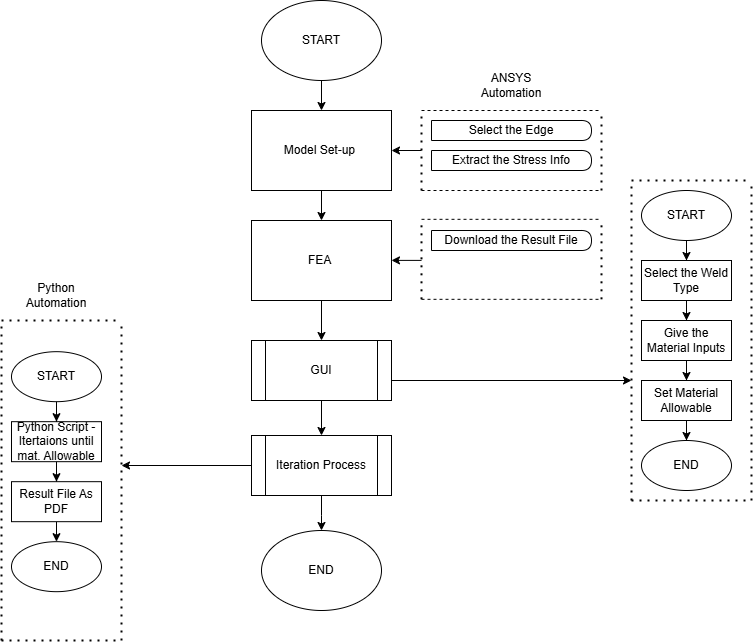

The diagram above was exported from draw.io. Its source (the exported page's mxGraphModel, read from the mxfile embedded in the PNG):
<mxGraphModel dx="1304" dy="780" grid="1" gridSize="10" guides="1" tooltips="1" connect="1" arrows="1" fold="1" page="1" pageScale="1" pageWidth="850" pageHeight="1100" math="0" shadow="0">
  <root>
    <mxCell id="0" />
    <mxCell id="1" parent="0" />
    <mxCell id="yvEBXiuTINX9yIudibAE-53" value="" style="edgeStyle=orthogonalEdgeStyle;rounded=0;orthogonalLoop=1;jettySize=auto;html=1;" edge="1" parent="1" source="yvEBXiuTINX9yIudibAE-4" target="yvEBXiuTINX9yIudibAE-46">
      <mxGeometry relative="1" as="geometry" />
    </mxCell>
    <mxCell id="yvEBXiuTINX9yIudibAE-4" value="Model Set-up&amp;nbsp;" style="rounded=0;whiteSpace=wrap;html=1;" vertex="1" parent="1">
      <mxGeometry x="320" y="250" width="140" height="80" as="geometry" />
    </mxCell>
    <mxCell id="yvEBXiuTINX9yIudibAE-12" value="&lt;span style=&quot;text-align: left;&quot;&gt;Select the Edge&lt;/span&gt;" style="shape=delay;whiteSpace=wrap;html=1;" vertex="1" parent="1">
      <mxGeometry x="500" y="260" width="160" height="20" as="geometry" />
    </mxCell>
    <mxCell id="yvEBXiuTINX9yIudibAE-14" value="&lt;span style=&quot;text-align: left;&quot;&gt;Extract the Stress Info&lt;/span&gt;" style="shape=delay;whiteSpace=wrap;html=1;" vertex="1" parent="1">
      <mxGeometry x="500" y="290" width="160" height="20" as="geometry" />
    </mxCell>
    <mxCell id="yvEBXiuTINX9yIudibAE-15" value="&lt;span style=&quot;text-align: left;&quot;&gt;Download the Result File&lt;/span&gt;" style="shape=delay;whiteSpace=wrap;html=1;" vertex="1" parent="1">
      <mxGeometry x="500" y="370" width="160" height="20" as="geometry" />
    </mxCell>
    <mxCell id="yvEBXiuTINX9yIudibAE-28" style="edgeStyle=orthogonalEdgeStyle;rounded=0;orthogonalLoop=1;jettySize=auto;html=1;entryX=0.5;entryY=0;entryDx=0;entryDy=0;" edge="1" parent="1" source="yvEBXiuTINX9yIudibAE-17" target="yvEBXiuTINX9yIudibAE-20">
      <mxGeometry relative="1" as="geometry" />
    </mxCell>
    <mxCell id="yvEBXiuTINX9yIudibAE-17" value="Select the Weld Type" style="rounded=0;whiteSpace=wrap;html=1;" vertex="1" parent="1">
      <mxGeometry x="710" y="400" width="90" height="40" as="geometry" />
    </mxCell>
    <mxCell id="yvEBXiuTINX9yIudibAE-51" value="" style="edgeStyle=orthogonalEdgeStyle;rounded=0;orthogonalLoop=1;jettySize=auto;html=1;" edge="1" parent="1" source="yvEBXiuTINX9yIudibAE-18" target="yvEBXiuTINX9yIudibAE-34">
      <mxGeometry relative="1" as="geometry" />
    </mxCell>
    <mxCell id="yvEBXiuTINX9yIudibAE-18" value="GUI" style="shape=process;whiteSpace=wrap;html=1;backgroundOutline=1;" vertex="1" parent="1">
      <mxGeometry x="320" y="480" width="140" height="60" as="geometry" />
    </mxCell>
    <mxCell id="yvEBXiuTINX9yIudibAE-27" style="edgeStyle=orthogonalEdgeStyle;rounded=0;orthogonalLoop=1;jettySize=auto;html=1;entryX=0.5;entryY=0;entryDx=0;entryDy=0;" edge="1" parent="1" source="yvEBXiuTINX9yIudibAE-19" target="yvEBXiuTINX9yIudibAE-17">
      <mxGeometry relative="1" as="geometry" />
    </mxCell>
    <mxCell id="yvEBXiuTINX9yIudibAE-19" value="START" style="ellipse;whiteSpace=wrap;html=1;" vertex="1" parent="1">
      <mxGeometry x="710" y="330" width="90" height="50" as="geometry" />
    </mxCell>
    <mxCell id="yvEBXiuTINX9yIudibAE-30" style="edgeStyle=orthogonalEdgeStyle;rounded=0;orthogonalLoop=1;jettySize=auto;html=1;entryX=0.5;entryY=0;entryDx=0;entryDy=0;" edge="1" parent="1" source="yvEBXiuTINX9yIudibAE-20" target="yvEBXiuTINX9yIudibAE-21">
      <mxGeometry relative="1" as="geometry" />
    </mxCell>
    <mxCell id="yvEBXiuTINX9yIudibAE-20" value="Give the Material Inputs" style="rounded=0;whiteSpace=wrap;html=1;" vertex="1" parent="1">
      <mxGeometry x="710" y="460" width="90" height="40" as="geometry" />
    </mxCell>
    <mxCell id="yvEBXiuTINX9yIudibAE-31" style="edgeStyle=orthogonalEdgeStyle;rounded=0;orthogonalLoop=1;jettySize=auto;html=1;entryX=0.5;entryY=0;entryDx=0;entryDy=0;" edge="1" parent="1" source="yvEBXiuTINX9yIudibAE-21" target="yvEBXiuTINX9yIudibAE-23">
      <mxGeometry relative="1" as="geometry" />
    </mxCell>
    <mxCell id="yvEBXiuTINX9yIudibAE-21" value="Set Material Allowable" style="rounded=0;whiteSpace=wrap;html=1;" vertex="1" parent="1">
      <mxGeometry x="710" y="520" width="90" height="40" as="geometry" />
    </mxCell>
    <mxCell id="yvEBXiuTINX9yIudibAE-23" value="END" style="ellipse;whiteSpace=wrap;html=1;" vertex="1" parent="1">
      <mxGeometry x="710" y="580" width="90" height="50" as="geometry" />
    </mxCell>
    <mxCell id="yvEBXiuTINX9yIudibAE-50" value="" style="edgeStyle=orthogonalEdgeStyle;rounded=0;orthogonalLoop=1;jettySize=auto;html=1;" edge="1" parent="1" source="yvEBXiuTINX9yIudibAE-34">
      <mxGeometry relative="1" as="geometry">
        <mxPoint x="390" y="670" as="targetPoint" />
      </mxGeometry>
    </mxCell>
    <mxCell id="yvEBXiuTINX9yIudibAE-34" value="Iteration Process" style="shape=process;whiteSpace=wrap;html=1;backgroundOutline=1;" vertex="1" parent="1">
      <mxGeometry x="320" y="575" width="140" height="60" as="geometry" />
    </mxCell>
    <mxCell id="yvEBXiuTINX9yIudibAE-35" style="edgeStyle=orthogonalEdgeStyle;rounded=0;orthogonalLoop=1;jettySize=auto;html=1;entryX=0.5;entryY=0;entryDx=0;entryDy=0;" edge="1" parent="1" source="yvEBXiuTINX9yIudibAE-36" target="yvEBXiuTINX9yIudibAE-40">
      <mxGeometry relative="1" as="geometry" />
    </mxCell>
    <mxCell id="yvEBXiuTINX9yIudibAE-36" value="Python Script -&lt;br&gt;Itertaions until mat. Allowable" style="rounded=0;whiteSpace=wrap;html=1;" vertex="1" parent="1">
      <mxGeometry x="80" y="561.1800000000001" width="90" height="40" as="geometry" />
    </mxCell>
    <mxCell id="yvEBXiuTINX9yIudibAE-37" style="edgeStyle=orthogonalEdgeStyle;rounded=0;orthogonalLoop=1;jettySize=auto;html=1;entryX=0.5;entryY=0;entryDx=0;entryDy=0;" edge="1" parent="1" source="yvEBXiuTINX9yIudibAE-38" target="yvEBXiuTINX9yIudibAE-36">
      <mxGeometry relative="1" as="geometry" />
    </mxCell>
    <mxCell id="yvEBXiuTINX9yIudibAE-38" value="START" style="ellipse;whiteSpace=wrap;html=1;" vertex="1" parent="1">
      <mxGeometry x="80" y="491.18" width="90" height="50" as="geometry" />
    </mxCell>
    <mxCell id="yvEBXiuTINX9yIudibAE-39" style="edgeStyle=orthogonalEdgeStyle;rounded=0;orthogonalLoop=1;jettySize=auto;html=1;entryX=0.5;entryY=0;entryDx=0;entryDy=0;" edge="1" parent="1" source="yvEBXiuTINX9yIudibAE-40">
      <mxGeometry relative="1" as="geometry">
        <mxPoint x="125" y="681.1800000000001" as="targetPoint" />
      </mxGeometry>
    </mxCell>
    <mxCell id="yvEBXiuTINX9yIudibAE-40" value="Result File As PDF" style="rounded=0;whiteSpace=wrap;html=1;" vertex="1" parent="1">
      <mxGeometry x="80" y="621.1800000000001" width="90" height="40" as="geometry" />
    </mxCell>
    <mxCell id="yvEBXiuTINX9yIudibAE-43" value="END" style="ellipse;whiteSpace=wrap;html=1;" vertex="1" parent="1">
      <mxGeometry x="80" y="681.1800000000001" width="90" height="50" as="geometry" />
    </mxCell>
    <mxCell id="yvEBXiuTINX9yIudibAE-54" value="" style="edgeStyle=orthogonalEdgeStyle;rounded=0;orthogonalLoop=1;jettySize=auto;html=1;" edge="1" parent="1" source="yvEBXiuTINX9yIudibAE-44" target="yvEBXiuTINX9yIudibAE-4">
      <mxGeometry relative="1" as="geometry" />
    </mxCell>
    <mxCell id="yvEBXiuTINX9yIudibAE-44" value="START" style="ellipse;whiteSpace=wrap;html=1;" vertex="1" parent="1">
      <mxGeometry x="330" y="140" width="120" height="80" as="geometry" />
    </mxCell>
    <mxCell id="yvEBXiuTINX9yIudibAE-45" value="END" style="ellipse;whiteSpace=wrap;html=1;" vertex="1" parent="1">
      <mxGeometry x="330" y="670" width="120" height="80" as="geometry" />
    </mxCell>
    <mxCell id="yvEBXiuTINX9yIudibAE-52" value="" style="edgeStyle=orthogonalEdgeStyle;rounded=0;orthogonalLoop=1;jettySize=auto;html=1;" edge="1" parent="1" source="yvEBXiuTINX9yIudibAE-46" target="yvEBXiuTINX9yIudibAE-18">
      <mxGeometry relative="1" as="geometry" />
    </mxCell>
    <mxCell id="yvEBXiuTINX9yIudibAE-46" value="FEA&amp;nbsp;" style="rounded=0;whiteSpace=wrap;html=1;" vertex="1" parent="1">
      <mxGeometry x="320" y="360" width="140" height="80" as="geometry" />
    </mxCell>
    <mxCell id="yvEBXiuTINX9yIudibAE-55" value="" style="endArrow=none;dashed=1;html=1;rounded=0;" edge="1" parent="1">
      <mxGeometry width="50" height="50" relative="1" as="geometry">
        <mxPoint x="490" y="358.82" as="sourcePoint" />
        <mxPoint x="670" y="358.82" as="targetPoint" />
      </mxGeometry>
    </mxCell>
    <mxCell id="yvEBXiuTINX9yIudibAE-56" value="" style="endArrow=none;dashed=1;html=1;rounded=0;" edge="1" parent="1">
      <mxGeometry width="50" height="50" relative="1" as="geometry">
        <mxPoint x="490" y="438.82" as="sourcePoint" />
        <mxPoint x="670" y="438.82" as="targetPoint" />
      </mxGeometry>
    </mxCell>
    <mxCell id="yvEBXiuTINX9yIudibAE-57" value="" style="endArrow=none;dashed=1;html=1;dashPattern=1 3;strokeWidth=2;rounded=0;" edge="1" parent="1">
      <mxGeometry width="50" height="50" relative="1" as="geometry">
        <mxPoint x="490" y="438.82" as="sourcePoint" />
        <mxPoint x="490" y="358.82" as="targetPoint" />
      </mxGeometry>
    </mxCell>
    <mxCell id="yvEBXiuTINX9yIudibAE-63" value="" style="endArrow=none;dashed=1;html=1;dashPattern=1 3;strokeWidth=2;rounded=0;" edge="1" parent="1">
      <mxGeometry width="50" height="50" relative="1" as="geometry">
        <mxPoint x="670" y="438.82" as="sourcePoint" />
        <mxPoint x="670" y="358.82" as="targetPoint" />
      </mxGeometry>
    </mxCell>
    <mxCell id="yvEBXiuTINX9yIudibAE-64" value="" style="endArrow=none;dashed=1;html=1;rounded=0;" edge="1" parent="1">
      <mxGeometry width="50" height="50" relative="1" as="geometry">
        <mxPoint x="490" y="250" as="sourcePoint" />
        <mxPoint x="670" y="250" as="targetPoint" />
      </mxGeometry>
    </mxCell>
    <mxCell id="yvEBXiuTINX9yIudibAE-65" value="" style="endArrow=none;dashed=1;html=1;rounded=0;" edge="1" parent="1">
      <mxGeometry width="50" height="50" relative="1" as="geometry">
        <mxPoint x="490" y="330" as="sourcePoint" />
        <mxPoint x="670" y="330" as="targetPoint" />
      </mxGeometry>
    </mxCell>
    <mxCell id="yvEBXiuTINX9yIudibAE-66" value="" style="endArrow=none;dashed=1;html=1;dashPattern=1 3;strokeWidth=2;rounded=0;" edge="1" parent="1">
      <mxGeometry width="50" height="50" relative="1" as="geometry">
        <mxPoint x="490" y="330" as="sourcePoint" />
        <mxPoint x="490" y="250" as="targetPoint" />
      </mxGeometry>
    </mxCell>
    <mxCell id="yvEBXiuTINX9yIudibAE-67" value="" style="endArrow=none;dashed=1;html=1;dashPattern=1 3;strokeWidth=2;rounded=0;" edge="1" parent="1">
      <mxGeometry width="50" height="50" relative="1" as="geometry">
        <mxPoint x="670" y="330" as="sourcePoint" />
        <mxPoint x="670" y="250" as="targetPoint" />
      </mxGeometry>
    </mxCell>
    <mxCell id="yvEBXiuTINX9yIudibAE-68" value="" style="endArrow=classic;html=1;rounded=0;" edge="1" parent="1" target="yvEBXiuTINX9yIudibAE-4">
      <mxGeometry width="50" height="50" relative="1" as="geometry">
        <mxPoint x="490" y="290" as="sourcePoint" />
        <mxPoint x="380" y="350" as="targetPoint" />
      </mxGeometry>
    </mxCell>
    <mxCell id="yvEBXiuTINX9yIudibAE-69" value="" style="endArrow=classic;html=1;rounded=0;" edge="1" parent="1">
      <mxGeometry width="50" height="50" relative="1" as="geometry">
        <mxPoint x="490" y="399.89" as="sourcePoint" />
        <mxPoint x="460" y="399.89" as="targetPoint" />
      </mxGeometry>
    </mxCell>
    <mxCell id="yvEBXiuTINX9yIudibAE-70" value="" style="endArrow=none;dashed=1;html=1;dashPattern=1 3;strokeWidth=2;rounded=0;" edge="1" parent="1">
      <mxGeometry width="50" height="50" relative="1" as="geometry">
        <mxPoint x="700" y="640" as="sourcePoint" />
        <mxPoint x="700" y="320" as="targetPoint" />
      </mxGeometry>
    </mxCell>
    <mxCell id="yvEBXiuTINX9yIudibAE-71" value="" style="endArrow=none;dashed=1;html=1;dashPattern=1 3;strokeWidth=2;rounded=0;" edge="1" parent="1">
      <mxGeometry width="50" height="50" relative="1" as="geometry">
        <mxPoint x="820" y="640" as="sourcePoint" />
        <mxPoint x="820" y="320" as="targetPoint" />
      </mxGeometry>
    </mxCell>
    <mxCell id="yvEBXiuTINX9yIudibAE-72" value="" style="endArrow=none;dashed=1;html=1;dashPattern=1 3;strokeWidth=2;rounded=0;" edge="1" parent="1">
      <mxGeometry width="50" height="50" relative="1" as="geometry">
        <mxPoint x="700" y="640" as="sourcePoint" />
        <mxPoint x="820" y="640" as="targetPoint" />
      </mxGeometry>
    </mxCell>
    <mxCell id="yvEBXiuTINX9yIudibAE-73" value="" style="endArrow=none;dashed=1;html=1;dashPattern=1 3;strokeWidth=2;rounded=0;" edge="1" parent="1">
      <mxGeometry width="50" height="50" relative="1" as="geometry">
        <mxPoint x="700" y="320" as="sourcePoint" />
        <mxPoint x="820" y="320" as="targetPoint" />
      </mxGeometry>
    </mxCell>
    <mxCell id="yvEBXiuTINX9yIudibAE-74" value="" style="endArrow=none;dashed=1;html=1;dashPattern=1 3;strokeWidth=2;rounded=0;" edge="1" parent="1">
      <mxGeometry width="50" height="50" relative="1" as="geometry">
        <mxPoint x="70" y="780" as="sourcePoint" />
        <mxPoint x="70" y="460" as="targetPoint" />
      </mxGeometry>
    </mxCell>
    <mxCell id="yvEBXiuTINX9yIudibAE-75" value="" style="endArrow=none;dashed=1;html=1;dashPattern=1 3;strokeWidth=2;rounded=0;" edge="1" parent="1">
      <mxGeometry width="50" height="50" relative="1" as="geometry">
        <mxPoint x="190" y="780" as="sourcePoint" />
        <mxPoint x="190" y="460" as="targetPoint" />
      </mxGeometry>
    </mxCell>
    <mxCell id="yvEBXiuTINX9yIudibAE-76" value="" style="endArrow=none;dashed=1;html=1;dashPattern=1 3;strokeWidth=2;rounded=0;" edge="1" parent="1">
      <mxGeometry width="50" height="50" relative="1" as="geometry">
        <mxPoint x="70" y="780" as="sourcePoint" />
        <mxPoint x="190" y="780" as="targetPoint" />
      </mxGeometry>
    </mxCell>
    <mxCell id="yvEBXiuTINX9yIudibAE-77" value="" style="endArrow=none;dashed=1;html=1;dashPattern=1 3;strokeWidth=2;rounded=0;" edge="1" parent="1">
      <mxGeometry width="50" height="50" relative="1" as="geometry">
        <mxPoint x="70" y="460" as="sourcePoint" />
        <mxPoint x="190" y="460" as="targetPoint" />
      </mxGeometry>
    </mxCell>
    <mxCell id="yvEBXiuTINX9yIudibAE-78" value="" style="endArrow=classic;html=1;rounded=0;exitX=0;exitY=0.5;exitDx=0;exitDy=0;" edge="1" parent="1" source="yvEBXiuTINX9yIudibAE-34">
      <mxGeometry width="50" height="50" relative="1" as="geometry">
        <mxPoint x="240" y="430" as="sourcePoint" />
        <mxPoint x="190" y="605" as="targetPoint" />
      </mxGeometry>
    </mxCell>
    <mxCell id="yvEBXiuTINX9yIudibAE-79" value="" style="endArrow=classic;html=1;rounded=0;" edge="1" parent="1">
      <mxGeometry width="50" height="50" relative="1" as="geometry">
        <mxPoint x="460" y="520" as="sourcePoint" />
        <mxPoint x="700" y="520" as="targetPoint" />
      </mxGeometry>
    </mxCell>
    <mxCell id="yvEBXiuTINX9yIudibAE-80" value="ANSYS Automation" style="text;html=1;align=center;verticalAlign=middle;whiteSpace=wrap;rounded=0;" vertex="1" parent="1">
      <mxGeometry x="550" y="210" width="60" height="30" as="geometry" />
    </mxCell>
    <mxCell id="yvEBXiuTINX9yIudibAE-81" value="Python Automation" style="text;html=1;align=center;verticalAlign=middle;whiteSpace=wrap;rounded=0;" vertex="1" parent="1">
      <mxGeometry x="95" y="420" width="60" height="30" as="geometry" />
    </mxCell>
  </root>
</mxGraphModel>